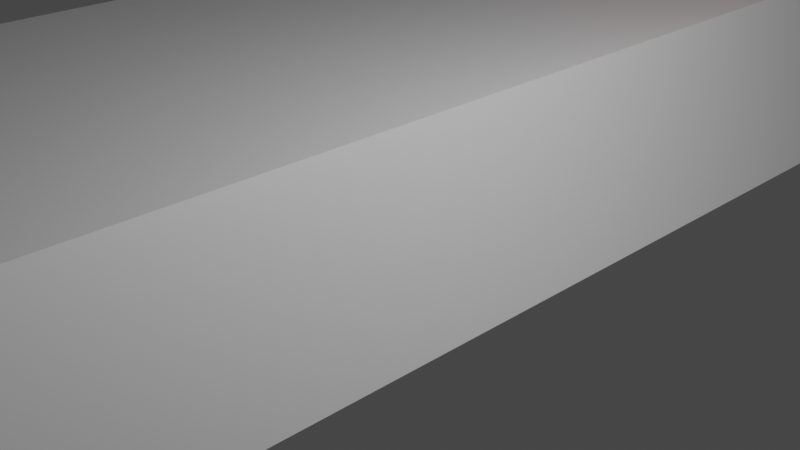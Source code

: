 # Source: Spawn.blend  (saved by Blender 2.80.61; exported with 4.5.12 LTS)
import bpy
from mathutils import Matrix  # noqa: F401  (used for matrix-valued properties, if any)

bpy.ops.wm.read_factory_settings(use_empty=True)
scene = bpy.context.scene
scene.name = 'Scene'

# ---- collections
col_collection = bpy.data.collections.new('Collection'); scene.collection.children.link(col_collection)

# ---- materials (node trees are filled in below, after node groups)
mat_material = bpy.data.materials.new('Material')
mat_material.alpha_threshold = 0.0
mat_material.use_transparent_shadow = False
mat_material.roughness = 0.5
mat_material.line_color = (0.0, 0.0, 0.0, 1.0)
mat_material_001 = bpy.data.materials.new('Material.001')
mat_material_001.use_transparent_shadow = False
mat_material_001.roughness = 0.25

# ---- material node trees
mat_material.use_nodes = True; mat_material.node_tree.nodes.clear()
_N = mat_material.node_tree.nodes; _L = mat_material.node_tree.links
n0 = _N.new('ShaderNodeOutputMaterial'); n0.name = 'Material Output'; n0.location = (300, 300)
n1 = _N.new('ShaderNodeBsdfPrincipled'); n1.name = 'Principled BSDF'; n1.location = (10, 300)
n1.distribution = 'GGX'
n1.subsurface_method = 'BURLEY'
n1.inputs[3].default_value = 1.45
_L.new(n1.outputs[0], n0.inputs[0])
n0.is_active_output = True
mat_material_001.use_nodes = True; mat_material_001.node_tree.nodes.clear()
_N = mat_material_001.node_tree.nodes; _L = mat_material_001.node_tree.links
n0 = _N.new('ShaderNodeOutputMaterial'); n0.name = 'Material Output'; n0.location = (300, 300)
n1 = _N.new('ShaderNodeBsdfPrincipled'); n1.name = 'Principled BSDF'; n1.location = (10, 300)
n1.distribution = 'GGX'
n1.subsurface_method = 'BURLEY'
n1.inputs[0].default_value = (0.8, 0.04114, 0.01202, 1.0)
n1.inputs[3].default_value = 1.45
_L.new(n1.outputs[0], n0.inputs[0])
n0.is_active_output = True

# ---- world
world_world = bpy.data.worlds.new('World'); scene.world = world_world
world_world.use_nodes = True; world_world.node_tree.nodes.clear()
_N = world_world.node_tree.nodes; _L = world_world.node_tree.links
n0 = _N.new('ShaderNodeOutputWorld'); n0.name = 'World Output'; n0.location = (300, 300)
n1 = _N.new('ShaderNodeBackground'); n1.name = 'Background'; n1.location = (10, 300)
n1.inputs[0].default_value = (0.05088, 0.05088, 0.05088, 1.0)
_L.new(n1.outputs[0], n0.inputs[0])
n0.is_active_output = True
world_world.color = (0.05088, 0.05088, 0.05088)
world_world.use_sun_shadow = False
world_world.sun_shadow_jitter_overblur = 0.0

# ---- cameras
cam_camera = bpy.data.cameras.new('Camera')
cam_camera.clip_end = 100.0
cam_camera.ortho_scale = 7.314
cam_camera.dof.focus_distance = 0.0
cam_camera.dof.aperture_fstop = 128.0

# ---- lights
light_light = bpy.data.lights.new('Light', 'POINT')
light_light.transmission_factor = 0.0
light_light.cutoff_distance = 30.0
light_light.energy = 1000.0
light_light.shadow_buffer_clip_start = 1.001
light_light.shadow_soft_size = 0.1
light_light.shadow_maximum_resolution = 0.006
light_light.use_absolute_resolution = True

# ---- meshes
me_cube = bpy.data.meshes.new('Cube')
me_cube.from_pydata([(0.0, 1.0, 1.0), (1.0, 1.0, -1.0), (0.0, -1.0, 1.0), (1.0, -1.0, -1.0), (-2.0, 1.0, 1.0), (-1.0, 1.0, -1.0), (-2.0, -1.0, 1.0), (-1.0, -1.0, -1.0), (0.0, -9.0, 1.0), (1.0, 11.0, -1.0), (-1.0, 11.0, 1.0), (-1.0, 11.0, -1.0), (1.0, -11.0, -1.0), (-1.0, -11.0, 1.0), (-1.0, -11.0, -1.0), (-6.0, 1.0, 1.0), (-6.0, 1.0, -1.0), (-6.0, -1.0, 1.0), (-6.0, -1.0, -1.0), (-6.0, 11.0, 1.0), (-6.0, 11.0, -1.0), (-6.0, -11.0, 1.0), (-6.0, -11.0, -1.0), (0.0, 9.0, 1.0), (-1.0, -11.0, 5.0), (-6.0, -11.0, 5.0), (-4.617, -9.553, 1.0), (-6.0, -10.49, 1.0), (-4.975, -9.461, 1.0), (-5.309, -9.476, 1.0), (-5.595, -9.598, 1.0), (-5.815, -9.819, 1.0), (-5.953, -10.12, 1.0), (-6.0, -10.49, 5.0), (-4.617, -9.553, 5.0), (-5.953, -10.12, 5.0), (-5.815, -9.819, 5.0), (-5.595, -9.598, 5.0), (-5.309, -9.476, 5.0), (-4.975, -9.461, 5.0), (-1.0, 11.0, 5.0), (-6.0, 11.0, 5.0), (-4.477, 9.609, 1.0), (-6.0, 10.64, 1.0), (-4.871, 9.508, 1.0), (-5.238, 9.524, 1.0), (-5.554, 9.659, 1.0), (-5.796, 9.902, 1.0), (-5.948, 10.24, 1.0), (-6.0, 10.64, 5.0), (-4.477, 9.609, 5.0), (-5.948, 10.24, 5.0), (-5.796, 9.902, 5.0), (-5.554, 9.659, 5.0), (-5.238, 9.524, 5.0), (-4.871, 9.508, 5.0)], [], [(0, 4, 6, 2), (6, 4, 15, 17), (14, 13, 21, 22), (5, 1, 3, 7), (1, 0, 2, 3), (5, 7, 18, 16), (0, 1, 9, 23), (1, 5, 11, 9), (9, 23, 10), (6, 13, 8, 2), (13, 14, 12), (7, 3, 12, 14), (12, 8, 13), (2, 8, 12, 3), (17, 18, 22, 21), (18, 17, 15, 16), (16, 15, 19, 20), (4, 10, 19, 15), (13, 6, 17, 21), (10, 11, 20, 19), (11, 5, 16, 20), (7, 14, 22, 18), (4, 0, 23, 10), (24, 25, 33, 35, 36, 37, 38, 39, 34), (26, 13, 24, 34), (13, 21, 25, 24), (33, 27, 32, 35), (35, 32, 31, 36), (36, 31, 30, 37), (37, 30, 29, 38), (38, 29, 28, 39), (39, 28, 26, 34), (21, 27, 33, 25), (40, 41, 49, 51, 52, 53, 54, 55, 50), (42, 10, 40, 50), (10, 19, 41, 40), (49, 43, 48, 51), (51, 48, 47, 52), (52, 47, 46, 53), (53, 46, 45, 54), (54, 45, 44, 55), (55, 44, 42, 50), (19, 43, 49, 41)])
me_cube.polygons.foreach_set('material_index', [0, 0, 0, 0, 0, 0, 0, 0, 0, 0, 0, 0, 0, 0, 0, 0, 0, 0, 0, 0, 0, 0, 0, 1, 1, 1, 1, 1, 1, 1, 1, 1, 1, 1, 1, 1, 1, 1, 1, 1, 1, 1, 1])
_uv = me_cube.uv_layers.new(name='UVMap')
_uv.uv.foreach_set('vector', [0.5534, 0.5166, 0.4682, 0.5166, 0.4682, 0.4305, 0.5534, 0.4305, 0.4682, 0.4305, 0.4682, 0.5166, 0.298, 0.5166, 0.298, 0.4305, 0.8939, 0.07157, 0.979, 0.07157, 0.979, 0.2505, 0.8939, 0.2505, 0.2128, 0.4305, 0.298, 0.4305, 0.298, 0.5166, 0.2128, 0.5166, 0.7662, 0.5455, 0.6811, 0.5097, 0.6811, 0.4618, 0.7662, 0.4976, 0.2128, 0.4305, 0.2128, 0.5166, 2.03e-08, 0.5166, 2.03e-08, 0.4305, 0.6811, 0.5097, 0.7662, 0.5455, 0.7662, 0.7848, 0.6811, 0.7011, 0.298, 0.4305, 0.2128, 0.4305, 0.2128, 4.105e-08, 0.298, 4.105e-08, 0.8305, 0.8475, 0.8305, 0.9662, 0.7662, 0.9045, 0.4682, 0.4305, 0.5108, 0.0, 0.5534, 0.0861, 0.5534, 0.4305, 0.979, 0.07157, 0.8939, 0.07157, 0.8939, 0.0, 0.2128, 0.5166, 0.298, 0.5166, 0.298, 0.947, 0.2128, 0.947, 0.5959, 0.0, 0.5534, 0.0861, 0.5108, 0.0, 0.6811, 0.4618, 0.6811, 0.2704, 0.7662, 0.2583, 0.7662, 0.4976, 0.6811, 0.4287, 0.5959, 0.4287, 0.5959, 4.105e-08, 0.6811, 0.0, 0.5959, 0.4287, 0.6811, 0.4287, 0.6811, 0.5144, 0.5959, 0.5144, 0.5959, 0.5144, 0.6811, 0.5144, 0.6811, 0.9431, 0.5959, 0.9431, 0.4682, 0.5166, 0.5108, 0.947, 0.298, 0.947, 0.298, 0.5166, 0.5108, 0.0, 0.4682, 0.4305, 0.298, 0.4305, 0.298, 0.0, 0.8939, 0.1722, 0.8939, 0.2583, 0.6811, 0.2583, 0.6811, 0.1722, 0.2128, 4.105e-08, 0.2128, 0.4305, 2.03e-08, 0.4305, 4.059e-08, 0.0, 0.2128, 0.5166, 0.2128, 0.947, 0.0, 0.947, 2.03e-08, 0.5166, 0.4682, 0.5166, 0.5534, 0.5166, 0.5534, 0.861, 0.5108, 0.947, 0.7466, 0.7848, 0.7466, 1.0, 0.7248, 1.0, 0.7092, 0.998, 0.6963, 0.992, 0.6869, 0.9826, 0.6817, 0.9702, 0.6811, 0.9559, 0.685, 0.9405, 0.9365, 0.7527, 0.9365, 0.8475, 0.7662, 0.8475, 0.7662, 0.7527, 0.9365, 0.2583, 0.9365, 0.4735, 0.7662, 0.4735, 0.7662, 0.2583, 0.7662, 0.6808, 0.9365, 0.6808, 0.9365, 0.6912, 0.7662, 0.6912, 0.7662, 0.6912, 0.9365, 0.6912, 0.9365, 0.7035, 0.7662, 0.7035, 0.7662, 0.7035, 0.9365, 0.7035, 0.9365, 0.7166, 0.7662, 0.7166, 0.7662, 0.7166, 0.9365, 0.7166, 0.9365, 0.7298, 0.7662, 0.7298, 0.7662, 0.7298, 0.9365, 0.7298, 0.9365, 0.7421, 0.7662, 0.7421, 0.7662, 0.7421, 0.9365, 0.7421, 0.9365, 0.7527, 0.7662, 0.7527, 0.9365, 0.6686, 0.9365, 0.6808, 0.7662, 0.6808, 0.7662, 0.6686, 1.0, 0.2583, 1.0, 0.4735, 0.9847, 0.4735, 0.9675, 0.4713, 0.9533, 0.4647, 0.9429, 0.4543, 0.9372, 0.4407, 0.9365, 0.4249, 0.9408, 0.408, 0.9365, 0.5109, 0.9365, 0.6686, 0.7662, 0.6686, 0.7662, 0.5109, 0.8939, 0.1722, 0.6811, 0.1722, 0.6811, 4.105e-08, 0.8939, 0.0, 0.9517, 0.8408, 0.9517, 0.6686, 0.969, 0.6686, 0.969, 0.8408, 0.969, 0.8408, 0.969, 0.6686, 0.9838, 0.6686, 0.9838, 0.8408, 0.9838, 0.8408, 0.9838, 0.6686, 0.995, 0.6686, 0.995, 0.8408, 0.7662, 0.4735, 0.9365, 0.4735, 0.9365, 0.4816, 0.7662, 0.4816, 0.7662, 0.4816, 0.9365, 0.4816, 0.9365, 0.4943, 0.7662, 0.4943, 0.7662, 0.4943, 0.9365, 0.4943, 0.9365, 0.5109, 0.7662, 0.5109, 0.9365, 0.6686, 0.9517, 0.6686, 0.9517, 0.8408, 0.9365, 0.8408])
me_cube.materials.append(mat_material)
me_cube.materials.append(mat_material_001)
me_cube.use_remesh_preserve_volume = False
me_cube.use_remesh_preserve_attributes = False
me_cube.use_mirror_vertex_groups = False
me_cube.update()

# ---- objects
ob_cube = bpy.data.objects.new('Cube', me_cube)
ob_light = bpy.data.objects.new('Light', light_light)
ob_camera = bpy.data.objects.new('Camera', cam_camera)

# ---- transforms, parenting, visibility, modifiers, constraints
ob_cube.location = (0.0, 0.0, 0.0)
ob_cube.lock_rotations_4d = False
ob_cube.empty_display_type = 'ARROWS'
ob_cube.lineart.crease_threshold = 0.0
ob_light.location = (4.076, 1.005, 5.904)
ob_light.rotation_euler = (0.6503, 0.05522, 1.866)
ob_light.lock_rotations_4d = False
ob_light.empty_display_type = 'ARROWS'
ob_light.color = (0.0, 0.0, 0.0, 0.0)
ob_light.lineart.crease_threshold = 0.0
ob_camera.location = (7.359, -6.926, 4.958)
ob_camera.rotation_euler = (1.109, 0.0, 0.8149)
ob_camera.lock_rotations_4d = False
ob_camera.empty_display_type = 'ARROWS'
ob_camera.color = (0.0, 0.0, 0.0, 0.0)
ob_camera.display_type = 'WIRE'
ob_camera.lineart.crease_threshold = 0.0

# ---- collection membership
col_collection.objects.link(ob_cube)
col_collection.objects.link(ob_light)
col_collection.objects.link(ob_camera)

# ---- scene / render settings (as saved in the file)
scene.camera = ob_camera
scene.frame_start = 1; scene.frame_end = 250; scene.frame_set(1)
scene.render.engine = 'BLENDER_EEVEE_NEXT'
scene.cycles.use_denoising = False
scene.cycles.samples = 128
scene.cycles.sampling_pattern = 'TABULATED_SOBOL'
scene.cycles.use_adaptive_sampling = False
scene.cycles.use_light_tree = False
scene.view_settings.view_transform = 'Filmic'
bpy.context.view_layer.update()

